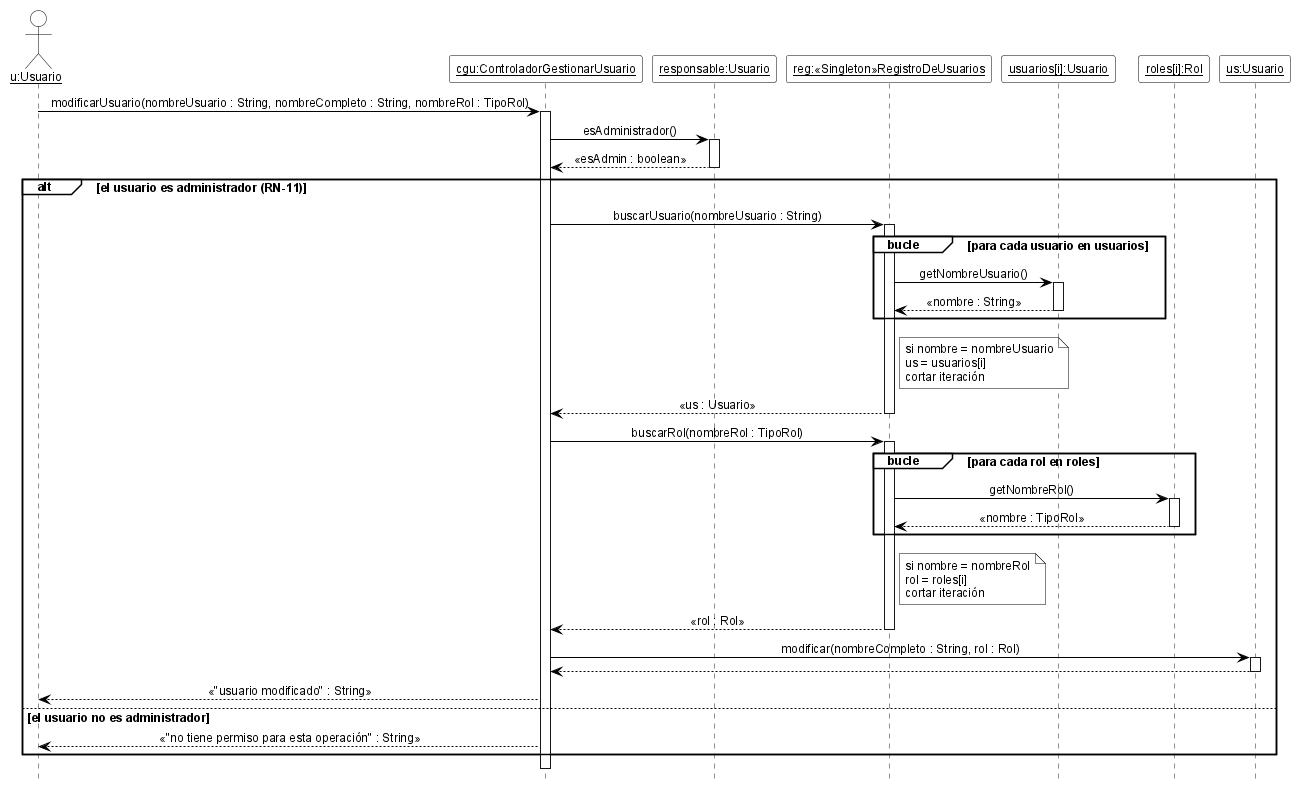

The diagram above was rendered by PlantUML. Its source (embedded in the PNG):
@startuml DSD_CU-02_modificarUsuario
' Diagrama de Secuencia de Diseño (DSD) - CU-02 Gestionar usuario - modificarUsuario
' Estilo de los ejemplos de la teoría (introducirArticulo / crearNuevaVenta).
hide footbox
skinparam shadowing false
skinparam defaultFontName Arial
skinparam defaultFontSize 12
skinparam sequenceMessageAlign center
skinparam ArrowColor black
skinparam ParticipantBackgroundColor white
skinparam ParticipantBorderColor black
skinparam CollectionsBackgroundColor white
skinparam CollectionsBorderColor black
skinparam ActorBackgroundColor white
skinparam ActorBorderColor black
skinparam LifeLineBorderColor black
skinparam LifeLineBackgroundColor white
skinparam SequenceGroupBackgroundColor white
skinparam SequenceGroupBorderColor black
skinparam SequenceGroupHeaderFontColor black
skinparam NoteBackgroundColor white
skinparam NoteBorderColor black

actor "<u>u:Usuario</u>" as u
participant "<u>cgu:ControladorGestionarUsuario</u>" as cgu
participant "<u>responsable:Usuario</u>" as resp
participant "<u>reg:«Singleton»RegistroDeUsuarios</u>" as reg
participant "<u>usuarios[i]:Usuario</u>" as ui
participant "<u>roles[i]:Rol</u>" as ri
participant "<u>us:Usuario</u>" as us

u -> cgu ++ : modificarUsuario(nombreUsuario : String, nombreCompleto : String, nombreRol : TipoRol)
cgu -> resp ++ : esAdministrador()
resp --> cgu -- : «esAdmin : boolean»
alt el usuario es administrador (RN-11)
  cgu -> reg ++ : buscarUsuario(nombreUsuario : String)
  group bucle [para cada usuario en usuarios]
    reg -> ui ++ : getNombreUsuario()
    ui --> reg -- : «nombre : String»
  end
  note right of reg
    si nombre = nombreUsuario
    us = usuarios[i]
    cortar iteración
  end note
  reg --> cgu -- : «us : Usuario»
  cgu -> reg ++ : buscarRol(nombreRol : TipoRol)
  group bucle [para cada rol en roles]
    reg -> ri ++ : getNombreRol()
    ri --> reg -- : «nombre : TipoRol»
  end
  note right of reg
    si nombre = nombreRol
    rol = roles[i]
    cortar iteración
  end note
  reg --> cgu -- : «rol : Rol»
  cgu -> us ++ : modificar(nombreCompleto : String, rol : Rol)
  us --> cgu --
  cgu --> u : «"usuario modificado" : String»
else el usuario no es administrador
  cgu --> u : «"no tiene permiso para esta operación" : String»
end
deactivate cgu

@enduml